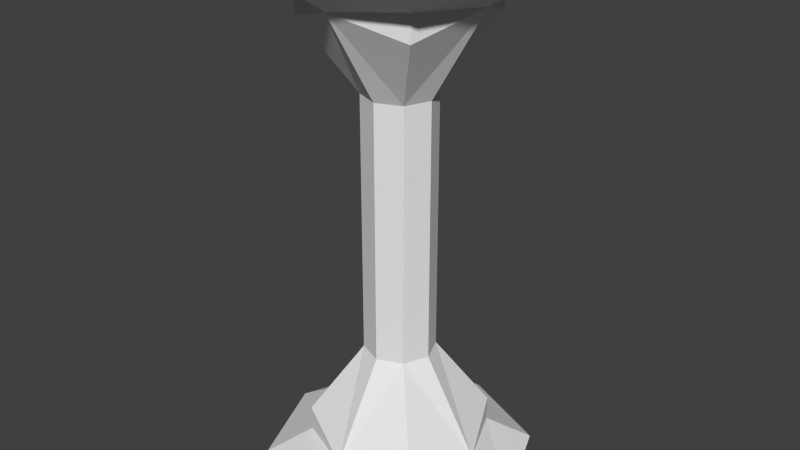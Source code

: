 # Source: marble-pillar.blend  (saved by Blender 2.70.0; exported with 4.5.12 LTS)
import bpy
from mathutils import Matrix  # noqa: F401  (used for matrix-valued properties, if any)

bpy.ops.wm.read_factory_settings(use_empty=True)
scene = bpy.context.scene
scene.name = 'Scene'

# ---- collections
col_collection_1 = bpy.data.collections.new('Collection 1'); scene.collection.children.link(col_collection_1)

# ---- world
world_world = bpy.data.worlds.new('World'); scene.world = world_world
world_world.color = (0.05088, 0.05088, 0.05088)
world_world.use_sun_shadow = False
world_world.sun_shadow_jitter_overblur = 0.0
world_world.cycles.sampling_method = 'MANUAL'
world_world.cycles.sample_map_resolution = 256

# ---- meshes
me_cylinder = bpy.data.meshes.new('Cylinder')
me_cylinder.from_pydata([(0.01938, 0.385, 1.422), (0.2916, 0.2722, 1.422), (0.7057, 0.6863, 2.192), (0.4043, -1.45e-08, 1.422), (0.2916, -0.2722, 1.422), (0.7057, -0.6863, 2.192), (0.01938, -0.385, 1.422), (0.0108, -0.9898, 2.414), (-0.2528, -0.2722, 1.422), (-0.6669, -0.6863, 2.192), (-0.3656, 6.914e-09, 1.422), (-0.9781, 0.02559, 2.416), (-0.2528, 0.2722, 1.422), (0.0108, 0.9898, 2.414), (0.7057, 0.6863, 2.464), (1.01, -1.302e-07, 2.428), (0.7057, -0.6863, 2.464), (-0.6669, -0.6863, 2.464), (-0.6747, 0.7143, 2.401), (0.01938, 1.475, 2.747), (1.062, 1.043, 2.747), (1.494, -6.215e-08, 2.747), (1.062, -1.043, 2.747), (0.01938, -1.475, 2.747), (-1.024, -1.043, 2.747), (-1.456, 1.991e-08, 2.747), (-1.024, 1.043, 2.747), (0.01938, 0.385, 1.422), (0.2916, 0.2722, 1.422), (0.7057, 0.6863, 2.192), (0.4043, -1.45e-08, 1.422), (0.2916, -0.2722, 1.422), (0.7057, -0.6863, 2.192), (0.01938, -0.385, 1.422), (-0.2528, -0.2722, 1.422), (-0.3656, 6.914e-09, 1.422), (-0.2528, 0.2722, 1.422), (0.01938, 0.385, -1.422), (0.2916, 0.2722, -1.422), (0.7057, 0.6863, -2.192), (0.4043, -1.45e-08, -1.422), (0.2916, -0.2722, -1.422), (0.7057, -0.6863, -2.192), (0.01938, -0.385, -1.422), (0.0108, -0.9898, -2.414), (-0.2528, -0.2722, -1.422), (-0.6669, -0.6863, -2.192), (-0.3656, 6.914e-09, -1.422), (-0.9716, -4.766e-08, -2.428), (-0.2528, 0.2722, -1.422), (-0.6669, 0.6863, -2.192), (0.03372, 0.9959, -2.401), (0.7057, 0.6863, -2.464), (1.01, 3.558e-08, -2.428), (0.7057, -0.6863, -2.464), (-0.6669, -0.6863, -2.464), (-0.6669, 0.6863, -2.464), (0.01938, 1.475, -2.747), (1.062, 1.043, -2.747), (1.494, -6.215e-08, -2.747), (1.062, -1.043, -2.747), (0.01938, -1.475, -2.747), (-1.024, -1.043, -2.747), (-1.456, 1.991e-08, -2.747), (-1.024, 1.043, -2.747), (0.01938, 0.385, -1.422), (0.2916, 0.2722, -1.422), (0.7057, 0.6863, -2.192), (0.4043, -1.45e-08, -1.422), (0.2916, -0.2722, -1.422), (0.7057, -0.6863, -2.192), (0.01938, -0.385, -1.422), (-0.2528, -0.2722, -1.422), (-0.3656, 6.914e-09, -1.422), (-0.2528, 0.2722, -1.422), (0.01938, 0.385, -6.853e-08), (0.2916, 0.2722, -6.853e-08), (0.4043, -1.45e-08, -6.853e-08), (0.2916, -0.2722, -6.853e-08), (0.01938, -0.385, -6.853e-08), (-0.2528, -0.2722, -6.853e-08), (-0.3656, 6.914e-09, -6.853e-08), (-0.2528, 0.2722, -6.853e-08)], [], [(1, 2, 15, 3), (4, 3, 15, 5), (4, 5, 7, 6), (8, 6, 7, 9), (8, 9, 11, 10), (12, 18, 13, 0), (1, 0, 13, 2), (10, 11, 18, 12), (18, 11, 25, 26), (6, 33, 31), (21, 15, 14, 20), (2, 14, 15), (9, 17, 11), (5, 16, 7), (20, 19, 26, 25, 24, 23, 22, 21), (25, 11, 17, 24), (14, 13, 19, 20), (24, 17, 7, 23), (23, 7, 16, 22), (13, 18, 26, 19), (16, 15, 21, 22), (36, 27, 75, 82), (35, 36, 82, 81), (1, 28, 27), (12, 36, 35), (4, 31, 32), (3, 30, 28), (8, 34, 33), (1, 28, 29), (0, 27, 36), (4, 31, 30), (10, 35, 34), (77, 30, 31, 78), (34, 35, 81, 80), (28, 30, 77, 76), (79, 33, 34, 80), (78, 31, 33, 79), (27, 28, 76, 75), (37, 38, 39, 51), (38, 40, 53, 39), (53, 40, 41, 42), (41, 43, 44, 42), (44, 43, 45, 46), (45, 47, 48, 46), (49, 37, 51, 50), (48, 47, 49, 50), (56, 64, 63, 48), (69, 71, 43), (52, 53, 59, 58), (53, 52, 39), (51, 56, 50), (48, 55, 46), (44, 54, 42), (58, 59, 60, 61, 62, 63, 64, 57), (55, 48, 63, 62), (52, 58, 57, 51), (44, 55, 62, 61), (54, 44, 61, 60), (51, 57, 64, 56), (54, 60, 59, 53), (74, 82, 75, 65), (73, 81, 82, 74), (65, 66, 38), (73, 74, 49), (70, 69, 41), (66, 68, 40), (71, 72, 45), (67, 66, 38), (74, 65, 37), (68, 69, 41), (72, 73, 47), (75, 82, 81, 80, 79, 78, 77, 76), (68, 77, 78, 69), (72, 80, 81, 73), (66, 76, 77, 68), (71, 79, 80, 72), (69, 78, 79, 71), (65, 75, 76, 66), (4, 6, 31), (9, 7, 17), (5, 15, 16), (2, 13, 14), (0, 1, 27), (10, 12, 35), (5, 4, 32), (1, 3, 28), (6, 8, 33), (2, 1, 29), (12, 0, 36), (3, 4, 30), (8, 10, 34), (50, 56, 48), (41, 69, 43), (46, 55, 44), (42, 54, 53), (39, 52, 51), (37, 65, 38), (47, 73, 49), (42, 70, 41), (38, 66, 40), (43, 71, 45), (39, 67, 38), (49, 74, 37), (40, 68, 41), (45, 72, 47)])
me_cylinder.materials.append(None)
me_cylinder.materials.append(None)
me_cylinder.use_remesh_preserve_volume = False
me_cylinder.use_remesh_preserve_attributes = False
me_cylinder.use_mirror_vertex_groups = False
me_cylinder.update()

# ---- objects
ob_cylinder = bpy.data.objects.new('Cylinder', me_cylinder)

# ---- transforms, parenting, visibility, modifiers, constraints
ob_cylinder.location = (0.0, 0.0, 2.79)
ob_cylinder.lineart.crease_threshold = 0.0

# ---- collection membership
col_collection_1.objects.link(ob_cylinder)

# ---- scene / render settings (as saved in the file)
scene.frame_start = 1; scene.frame_end = 250; scene.frame_set(1)
scene.render.engine = 'BLENDER_EEVEE_NEXT'
scene.render.resolution_percentage = 50
scene.render.dither_intensity = 0.0
scene.cycles.use_denoising = False
scene.cycles.samples = 10
scene.cycles.sampling_pattern = 'TABULATED_SOBOL'
scene.cycles.light_sampling_threshold = 0.0
scene.cycles.use_adaptive_sampling = False
scene.cycles.use_light_tree = False
scene.cycles.blur_glossy = 0.0
scene.cycles.volume_bounces = 1
scene.cycles.pixel_filter_type = 'GAUSSIAN'
scene.cycles.sample_clamp_indirect = 0.0
scene.view_settings.view_transform = 'Standard'
bpy.context.view_layer.update()

# ---- added for rendering (the .blend has no active camera and no usable light): camera, sun
cam_auto = bpy.data.cameras.new('AutoCamera')
cam_auto.lens = 50.0
cam_auto.sensor_width = 36.0
cam_auto.clip_end = 1000.0
ob_auto_camera = bpy.data.objects.new('AutoCamera', cam_auto)
scene.collection.objects.link(ob_auto_camera)
ob_auto_camera.location = (6.40215, -7.65933, 7.89639)
ob_auto_camera.rotation_euler = (1.09748, -7.21219e-08, 0.694738)
scene.camera = ob_auto_camera
light_auto_sun = bpy.data.lights.new('AutoSun', 'SUN')
light_auto_sun.energy = 3.0
light_auto_sun.angle = 0.0523599
ob_auto_sun = bpy.data.objects.new('AutoSun', light_auto_sun)
scene.collection.objects.link(ob_auto_sun)
ob_auto_sun.rotation_euler = (0.872665, 0.174533, 0.523599)
bpy.context.view_layer.update()
